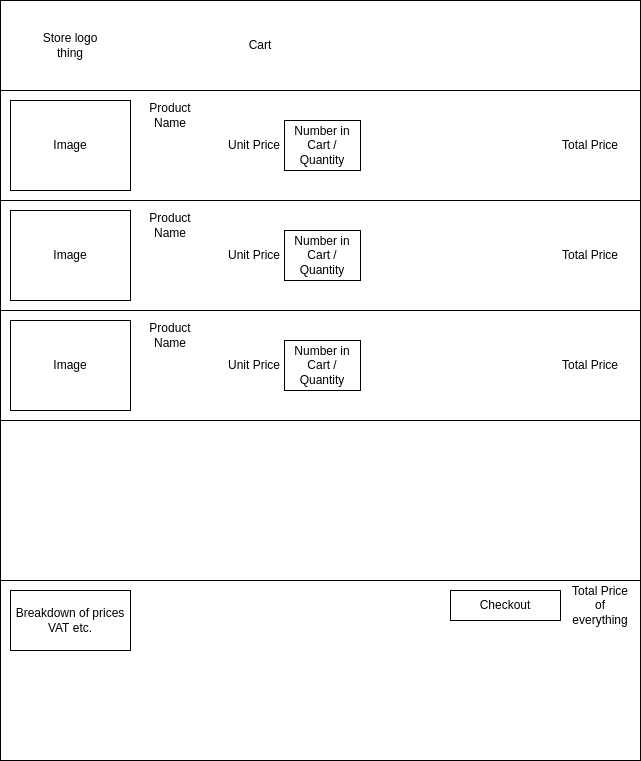

The diagram above was exported from draw.io. Its source (the exported page's mxGraphModel, read from the mxfile embedded in the PNG):
<mxGraphModel dx="782" dy="1116" grid="1" gridSize="10" guides="1" tooltips="1" connect="1" arrows="1" fold="1" page="1" pageScale="1" pageWidth="827" pageHeight="1169" math="0" shadow="0">
  <root>
    <mxCell id="-lHn2qFv4D-3Qm2auxav-0" />
    <mxCell id="-lHn2qFv4D-3Qm2auxav-1" parent="-lHn2qFv4D-3Qm2auxav-0" />
    <mxCell id="-lHn2qFv4D-3Qm2auxav-2" value="" style="rounded=0;whiteSpace=wrap;html=1;" parent="-lHn2qFv4D-3Qm2auxav-1" vertex="1">
      <mxGeometry x="160" y="120" width="640" height="760" as="geometry" />
    </mxCell>
    <mxCell id="-lHn2qFv4D-3Qm2auxav-3" value="" style="rounded=0;whiteSpace=wrap;html=1;" parent="-lHn2qFv4D-3Qm2auxav-1" vertex="1">
      <mxGeometry x="160" y="120" width="640" height="90" as="geometry" />
    </mxCell>
    <mxCell id="Kw6_Da5Y3WXj1dfBUSEL-0" value="Store logo thing" style="text;html=1;strokeColor=none;fillColor=none;align=center;verticalAlign=middle;whiteSpace=wrap;rounded=0;" parent="-lHn2qFv4D-3Qm2auxav-1" vertex="1">
      <mxGeometry x="200" y="150" width="60" height="30" as="geometry" />
    </mxCell>
    <mxCell id="3OG6gQyKkPL750gcgFvc-0" value="" style="rounded=0;whiteSpace=wrap;html=1;" parent="-lHn2qFv4D-3Qm2auxav-1" vertex="1">
      <mxGeometry x="160" y="210" width="640" height="110" as="geometry" />
    </mxCell>
    <mxCell id="3OG6gQyKkPL750gcgFvc-2" value="Cart" style="text;html=1;strokeColor=none;fillColor=none;align=center;verticalAlign=middle;whiteSpace=wrap;rounded=0;" parent="-lHn2qFv4D-3Qm2auxav-1" vertex="1">
      <mxGeometry x="390" y="150" width="60" height="30" as="geometry" />
    </mxCell>
    <mxCell id="3OG6gQyKkPL750gcgFvc-3" value="Image" style="rounded=0;whiteSpace=wrap;html=1;" parent="-lHn2qFv4D-3Qm2auxav-1" vertex="1">
      <mxGeometry x="170" y="220" width="120" height="90" as="geometry" />
    </mxCell>
    <mxCell id="3OG6gQyKkPL750gcgFvc-4" value="Product Name" style="text;html=1;strokeColor=none;fillColor=none;align=center;verticalAlign=middle;whiteSpace=wrap;rounded=0;" parent="-lHn2qFv4D-3Qm2auxav-1" vertex="1">
      <mxGeometry x="300" y="220" width="60" height="30" as="geometry" />
    </mxCell>
    <mxCell id="3OG6gQyKkPL750gcgFvc-5" value="Unit Price" style="text;html=1;strokeColor=none;fillColor=none;align=center;verticalAlign=middle;whiteSpace=wrap;rounded=0;" parent="-lHn2qFv4D-3Qm2auxav-1" vertex="1">
      <mxGeometry x="384" y="250" width="60" height="30" as="geometry" />
    </mxCell>
    <mxCell id="3OG6gQyKkPL750gcgFvc-7" value="" style="rounded=0;whiteSpace=wrap;html=1;" parent="-lHn2qFv4D-3Qm2auxav-1" vertex="1">
      <mxGeometry x="444" y="240" width="76" height="50" as="geometry" />
    </mxCell>
    <mxCell id="3OG6gQyKkPL750gcgFvc-6" value="Number in Cart / Quantity" style="text;html=1;strokeColor=none;fillColor=none;align=center;verticalAlign=middle;whiteSpace=wrap;rounded=0;" parent="-lHn2qFv4D-3Qm2auxav-1" vertex="1">
      <mxGeometry x="452" y="250" width="60" height="30" as="geometry" />
    </mxCell>
    <mxCell id="3OG6gQyKkPL750gcgFvc-8" value="Total Price" style="text;html=1;strokeColor=none;fillColor=none;align=center;verticalAlign=middle;whiteSpace=wrap;rounded=0;" parent="-lHn2qFv4D-3Qm2auxav-1" vertex="1">
      <mxGeometry x="720" y="250" width="60" height="30" as="geometry" />
    </mxCell>
    <mxCell id="3OG6gQyKkPL750gcgFvc-9" value="" style="rounded=0;whiteSpace=wrap;html=1;" parent="-lHn2qFv4D-3Qm2auxav-1" vertex="1">
      <mxGeometry x="160" y="320" width="640" height="110" as="geometry" />
    </mxCell>
    <mxCell id="3OG6gQyKkPL750gcgFvc-10" value="Image" style="rounded=0;whiteSpace=wrap;html=1;" parent="-lHn2qFv4D-3Qm2auxav-1" vertex="1">
      <mxGeometry x="170" y="330" width="120" height="90" as="geometry" />
    </mxCell>
    <mxCell id="3OG6gQyKkPL750gcgFvc-11" value="Product Name" style="text;html=1;strokeColor=none;fillColor=none;align=center;verticalAlign=middle;whiteSpace=wrap;rounded=0;" parent="-lHn2qFv4D-3Qm2auxav-1" vertex="1">
      <mxGeometry x="300" y="330" width="60" height="30" as="geometry" />
    </mxCell>
    <mxCell id="3OG6gQyKkPL750gcgFvc-12" value="Unit Price" style="text;html=1;strokeColor=none;fillColor=none;align=center;verticalAlign=middle;whiteSpace=wrap;rounded=0;" parent="-lHn2qFv4D-3Qm2auxav-1" vertex="1">
      <mxGeometry x="384" y="360" width="60" height="30" as="geometry" />
    </mxCell>
    <mxCell id="3OG6gQyKkPL750gcgFvc-13" value="" style="rounded=0;whiteSpace=wrap;html=1;" parent="-lHn2qFv4D-3Qm2auxav-1" vertex="1">
      <mxGeometry x="444" y="350" width="76" height="50" as="geometry" />
    </mxCell>
    <mxCell id="3OG6gQyKkPL750gcgFvc-14" value="Number in Cart / Quantity" style="text;html=1;strokeColor=none;fillColor=none;align=center;verticalAlign=middle;whiteSpace=wrap;rounded=0;" parent="-lHn2qFv4D-3Qm2auxav-1" vertex="1">
      <mxGeometry x="452" y="360" width="60" height="30" as="geometry" />
    </mxCell>
    <mxCell id="3OG6gQyKkPL750gcgFvc-15" value="Total Price" style="text;html=1;strokeColor=none;fillColor=none;align=center;verticalAlign=middle;whiteSpace=wrap;rounded=0;" parent="-lHn2qFv4D-3Qm2auxav-1" vertex="1">
      <mxGeometry x="720" y="360" width="60" height="30" as="geometry" />
    </mxCell>
    <mxCell id="3OG6gQyKkPL750gcgFvc-16" value="" style="rounded=0;whiteSpace=wrap;html=1;" parent="-lHn2qFv4D-3Qm2auxav-1" vertex="1">
      <mxGeometry x="160" y="430" width="640" height="110" as="geometry" />
    </mxCell>
    <mxCell id="3OG6gQyKkPL750gcgFvc-17" value="Image" style="rounded=0;whiteSpace=wrap;html=1;" parent="-lHn2qFv4D-3Qm2auxav-1" vertex="1">
      <mxGeometry x="170" y="440" width="120" height="90" as="geometry" />
    </mxCell>
    <mxCell id="3OG6gQyKkPL750gcgFvc-18" value="Product Name" style="text;html=1;strokeColor=none;fillColor=none;align=center;verticalAlign=middle;whiteSpace=wrap;rounded=0;" parent="-lHn2qFv4D-3Qm2auxav-1" vertex="1">
      <mxGeometry x="300" y="440" width="60" height="30" as="geometry" />
    </mxCell>
    <mxCell id="3OG6gQyKkPL750gcgFvc-19" value="Unit Price" style="text;html=1;strokeColor=none;fillColor=none;align=center;verticalAlign=middle;whiteSpace=wrap;rounded=0;" parent="-lHn2qFv4D-3Qm2auxav-1" vertex="1">
      <mxGeometry x="384" y="470" width="60" height="30" as="geometry" />
    </mxCell>
    <mxCell id="3OG6gQyKkPL750gcgFvc-20" value="" style="rounded=0;whiteSpace=wrap;html=1;" parent="-lHn2qFv4D-3Qm2auxav-1" vertex="1">
      <mxGeometry x="444" y="460" width="76" height="50" as="geometry" />
    </mxCell>
    <mxCell id="3OG6gQyKkPL750gcgFvc-21" value="Number in Cart / Quantity" style="text;html=1;strokeColor=none;fillColor=none;align=center;verticalAlign=middle;whiteSpace=wrap;rounded=0;" parent="-lHn2qFv4D-3Qm2auxav-1" vertex="1">
      <mxGeometry x="452" y="470" width="60" height="30" as="geometry" />
    </mxCell>
    <mxCell id="3OG6gQyKkPL750gcgFvc-22" value="Total Price" style="text;html=1;strokeColor=none;fillColor=none;align=center;verticalAlign=middle;whiteSpace=wrap;rounded=0;" parent="-lHn2qFv4D-3Qm2auxav-1" vertex="1">
      <mxGeometry x="720" y="470" width="60" height="30" as="geometry" />
    </mxCell>
    <mxCell id="3OG6gQyKkPL750gcgFvc-23" value="" style="rounded=0;whiteSpace=wrap;html=1;" parent="-lHn2qFv4D-3Qm2auxav-1" vertex="1">
      <mxGeometry x="160" y="700" width="640" height="180" as="geometry" />
    </mxCell>
    <mxCell id="3OG6gQyKkPL750gcgFvc-24" value="Total Price of everything" style="text;html=1;strokeColor=none;fillColor=none;align=center;verticalAlign=middle;whiteSpace=wrap;rounded=0;" parent="-lHn2qFv4D-3Qm2auxav-1" vertex="1">
      <mxGeometry x="730" y="710" width="60" height="30" as="geometry" />
    </mxCell>
    <mxCell id="3OG6gQyKkPL750gcgFvc-25" value="Checkout" style="rounded=0;whiteSpace=wrap;html=1;" parent="-lHn2qFv4D-3Qm2auxav-1" vertex="1">
      <mxGeometry x="610" y="710" width="110" height="30" as="geometry" />
    </mxCell>
    <mxCell id="3OG6gQyKkPL750gcgFvc-26" value="Breakdown of prices&lt;br&gt;VAT etc." style="rounded=0;whiteSpace=wrap;html=1;" parent="-lHn2qFv4D-3Qm2auxav-1" vertex="1">
      <mxGeometry x="170" y="710" width="120" height="60" as="geometry" />
    </mxCell>
  </root>
</mxGraphModel>